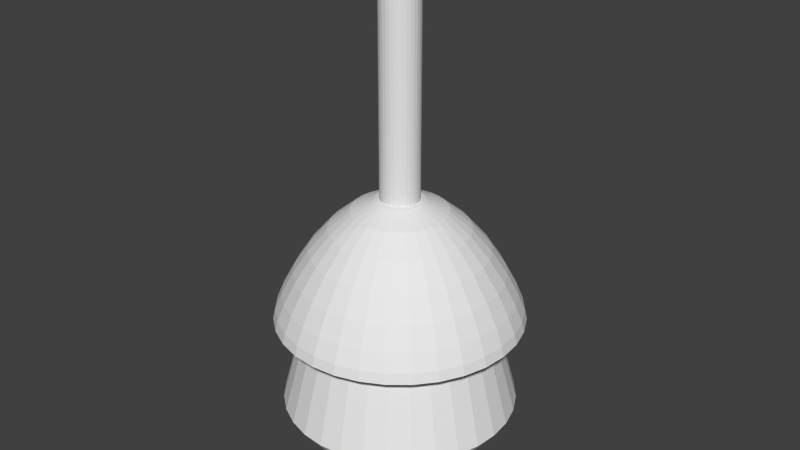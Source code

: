 # Source: Model_Light_HangingLamp1.blend  (saved by Blender 2.73.0; exported with 4.5.12 LTS)
import bpy
from mathutils import Matrix  # noqa: F401  (used for matrix-valued properties, if any)

bpy.ops.wm.read_factory_settings(use_empty=True)
scene = bpy.context.scene
scene.name = 'Scene'

# ---- collections
col_collection_1 = bpy.data.collections.new('Collection 1'); scene.collection.children.link(col_collection_1)

# ---- world
world_world = bpy.data.worlds.new('World'); scene.world = world_world
world_world.color = (0.05088, 0.05088, 0.05088)
world_world.use_sun_shadow = False
world_world.sun_shadow_jitter_overblur = 0.0
world_world.cycles.sampling_method = 'MANUAL'
world_world.cycles.sample_map_resolution = 256

# ---- meshes
me_cylinder = bpy.data.meshes.new('Cylinder')
me_cylinder.from_pydata([(0.0, 1.0, -1.0), (0.0, 1.0, 1.0), (0.1951, 0.9808, -1.0), (0.1951, 0.9808, 1.0), (0.3827, 0.9239, -1.0), (0.3827, 0.9239, 1.0), (0.5556, 0.8315, -1.0), (0.5556, 0.8315, 1.0), (0.7071, 0.7071, -1.0), (0.7071, 0.7071, 1.0), (0.8315, 0.5556, -1.0), (0.8315, 0.5556, 1.0), (0.9239, 0.3827, -1.0), (0.9239, 0.3827, 1.0), (0.9808, 0.1951, -1.0), (0.9808, 0.1951, 1.0), (1.0, 7.55e-08, -1.0), (1.0, 7.55e-08, 1.0), (0.9808, -0.1951, -1.0), (0.9808, -0.1951, 1.0), (0.9239, -0.3827, -1.0), (0.9239, -0.3827, 1.0), (0.8315, -0.5556, -1.0), (0.8315, -0.5556, 1.0), (0.7071, -0.7071, -1.0), (0.7071, -0.7071, 1.0), (0.5556, -0.8315, -1.0), (0.5556, -0.8315, 1.0), (0.3827, -0.9239, -1.0), (0.3827, -0.9239, 1.0), (0.1951, -0.9808, -1.0), (0.1951, -0.9808, 1.0), (-3.258e-07, -1.0, -1.0), (-3.258e-07, -1.0, 1.0), (-0.1951, -0.9808, -1.0), (-0.1951, -0.9808, 1.0), (-0.3827, -0.9239, -1.0), (-0.3827, -0.9239, 1.0), (-0.5556, -0.8315, -1.0), (-0.5556, -0.8315, 1.0), (-0.7071, -0.7071, -1.0), (-0.7071, -0.7071, 1.0), (-0.8315, -0.5556, -1.0), (-0.8315, -0.5556, 1.0), (-0.9239, -0.3827, -1.0), (-0.9239, -0.3827, 1.0), (-0.9808, -0.1951, -1.0), (-0.9808, -0.1951, 1.0), (-1.0, 9.656e-07, -1.0), (-1.0, 9.656e-07, 1.0), (-0.9808, 0.1951, -1.0), (-0.9808, 0.1951, 1.0), (-0.9239, 0.3827, -1.0), (-0.9239, 0.3827, 1.0), (-0.8315, 0.5556, -1.0), (-0.8315, 0.5556, 1.0), (-0.7071, 0.7071, -1.0), (-0.7071, 0.7071, 1.0), (-0.5556, 0.8315, -1.0), (-0.5556, 0.8315, 1.0), (-0.3827, 0.9239, -1.0), (-0.3827, 0.9239, 1.0), (-0.1951, 0.9808, -1.0), (-0.1951, 0.9808, 1.0)], [], [(0, 1, 3, 2), (2, 3, 5, 4), (4, 5, 7, 6), (6, 7, 9, 8), (8, 9, 11, 10), (10, 11, 13, 12), (12, 13, 15, 14), (14, 15, 17, 16), (16, 17, 19, 18), (18, 19, 21, 20), (20, 21, 23, 22), (22, 23, 25, 24), (24, 25, 27, 26), (26, 27, 29, 28), (28, 29, 31, 30), (30, 31, 33, 32), (32, 33, 35, 34), (34, 35, 37, 36), (36, 37, 39, 38), (38, 39, 41, 40), (40, 41, 43, 42), (42, 43, 45, 44), (44, 45, 47, 46), (46, 47, 49, 48), (48, 49, 51, 50), (50, 51, 53, 52), (52, 53, 55, 54), (54, 55, 57, 56), (56, 57, 59, 58), (58, 59, 61, 60), (3, 1, 63, 61, 59, 57, 55, 53, 51, 49, 47, 45, 43, 41, 39, 37, 35, 33, 31, 29, 27, 25, 23, 21, 19, 17, 15, 13, 11, 9, 7, 5), (62, 63, 1, 0), (60, 61, 63, 62), (0, 2, 4, 6, 8, 10, 12, 14, 16, 18, 20, 22, 24, 26, 28, 30, 32, 34, 36, 38, 40, 42, 44, 46, 48, 50, 52, 54, 56, 58, 60, 62)])
me_cylinder.use_remesh_preserve_volume = False
me_cylinder.use_remesh_preserve_attributes = False
me_cylinder.use_mirror_vertex_groups = False
me_cylinder.update()
me_sphere_002 = bpy.data.meshes.new('Sphere.002')
me_sphere_002.from_pydata([(-0.2199, 2.245e-08, -1.085), (-0.4314, 2.245e-08, -1.188), (-0.6263, 2.245e-08, -1.352), (-0.7971, 2.245e-08, -1.552), (-0.9373, 2.245e-08, -1.764), (-1.041, 2.245e-08, -1.961), (-1.106, 2.245e-08, -2.116), (-1.127, 2.245e-08, -2.208), (-1.106, 2.245e-08, -2.223), (-1.041, 2.245e-08, -2.156), (-0.9373, 2.245e-08, -2.014), (-0.7971, 2.245e-08, -1.816), (-0.6263, 2.245e-08, -1.589), (-0.4314, 2.245e-08, -1.371), (-0.2199, 2.245e-08, -1.207), (-0.2157, 0.0429, -1.085), (-0.4231, 0.08416, -1.188), (-0.6142, 0.1222, -1.352), (-0.7818, 0.1555, -1.552), (-0.9193, 0.1829, -1.764), (-1.021, 0.2032, -1.961), (-1.084, 0.2157, -2.116), (-1.106, 0.2199, -2.208), (-1.084, 0.2157, -2.223), (-1.021, 0.2032, -2.156), (-0.9193, 0.1829, -2.014), (-0.7818, 0.1555, -1.816), (-0.6142, 0.1222, -1.589), (-0.4231, 0.08416, -1.371), (-0.2157, 0.0429, -1.207), (-0.2032, 0.08416, -1.085), (-0.3985, 0.1651, -1.188), (-0.5786, 0.2397, -1.352), (-0.7364, 0.305, -1.552), (-0.8659, 0.3587, -1.764), (-0.9622, 0.3985, -1.961), (-1.021, 0.4231, -2.116), (-1.041, 0.4314, -2.208), (-1.021, 0.4231, -2.223), (-0.9622, 0.3985, -2.156), (-0.8659, 0.3587, -2.014), (-0.7364, 0.305, -1.816), (-0.5786, 0.2397, -1.589), (-0.3985, 0.1651, -1.371), (-0.2032, 0.08416, -1.207), (-0.1829, 0.1222, -1.085), (-0.3587, 0.2397, -1.188), (-0.5207, 0.3479, -1.352), (-0.6628, 0.4428, -1.552), (-0.7793, 0.5207, -1.764), (-0.8659, 0.5786, -1.961), (-0.9193, 0.6142, -2.116), (-0.9373, 0.6263, -2.208), (-0.9193, 0.6142, -2.223), (-0.8659, 0.5786, -2.156), (-0.7793, 0.5207, -2.014), (-0.6628, 0.4428, -1.816), (-0.5207, 0.3479, -1.589), (-0.3587, 0.2397, -1.371), (-0.1829, 0.1222, -1.207), (-0.1555, 0.1555, -1.085), (-0.305, 0.305, -1.188), (-0.4428, 0.4428, -1.352), (-0.5636, 0.5636, -1.552), (-0.6628, 0.6628, -1.764), (-0.7364, 0.7364, -1.961), (-0.7818, 0.7818, -2.116), (-0.7971, 0.7971, -2.208), (-0.7818, 0.7818, -2.223), (-0.7364, 0.7364, -2.156), (-0.6628, 0.6628, -2.014), (-0.5636, 0.5636, -1.816), (-0.4428, 0.4428, -1.589), (-0.305, 0.305, -1.371), (-0.1555, 0.1555, -1.207), (-0.1222, 0.1829, -1.085), (-0.2397, 0.3587, -1.188), (-0.3479, 0.5207, -1.352), (-0.4428, 0.6628, -1.552), (-0.5207, 0.7793, -1.764), (-0.5786, 0.8659, -1.961), (-0.6142, 0.9193, -2.116), (-0.6263, 0.9373, -2.208), (-0.6142, 0.9193, -2.223), (-0.5786, 0.8659, -2.156), (-0.5207, 0.7793, -2.014), (-0.4428, 0.6628, -1.816), (-0.3479, 0.5207, -1.589), (-0.2397, 0.3587, -1.371), (-0.1222, 0.1829, -1.207), (-0.08416, 0.2032, -1.085), (-0.1651, 0.3985, -1.188), (-0.2397, 0.5786, -1.352), (-0.305, 0.7364, -1.552), (-0.3587, 0.8659, -1.764), (-0.3985, 0.9622, -1.961), (-0.4231, 1.021, -2.116), (-0.4314, 1.041, -2.208), (-0.4231, 1.021, -2.223), (-0.3985, 0.9622, -2.156), (-0.3587, 0.8659, -2.014), (-0.305, 0.7364, -1.816), (-0.2397, 0.5786, -1.589), (-0.1651, 0.3985, -1.371), (-0.08416, 0.2032, -1.207), (-0.0429, 0.2157, -1.085), (-0.08416, 0.4231, -1.188), (-0.1222, 0.6142, -1.352), (-0.1555, 0.7818, -1.552), (-0.1829, 0.9193, -1.764), (-0.2032, 1.021, -1.961), (-0.2157, 1.084, -2.116), (-0.2199, 1.106, -2.208), (-0.2157, 1.084, -2.223), (-0.2032, 1.021, -2.156), (-0.1829, 0.9193, -2.014), (-0.1555, 0.7818, -1.816), (-0.1222, 0.6142, -1.589), (-0.08416, 0.4231, -1.371), (-0.0429, 0.2157, -1.207), (3.838e-07, 0.2199, -1.085), (3.754e-07, 0.4314, -1.188), (3.67e-07, 0.6263, -1.352), (3.754e-07, 0.7971, -1.552), (3.922e-07, 0.9373, -1.764), (3.25e-07, 1.041, -1.961), (4.593e-07, 1.106, -2.116), (4.426e-07, 1.127, -2.208), (4.593e-07, 1.106, -2.223), (2.746e-07, 1.041, -2.156), (3.922e-07, 0.9373, -2.014), (3.754e-07, 0.7971, -1.816), (4.006e-07, 0.6263, -1.589), (3.586e-07, 0.4314, -1.371), (3.628e-07, 0.2199, -1.207), (0.0429, 0.2157, -1.085), (0.08416, 0.4231, -1.188), (0.1222, 0.6142, -1.352), (0.1555, 0.7818, -1.552), (0.1829, 0.9193, -1.764), (0.2032, 1.021, -1.961), (0.2157, 1.084, -2.116), (0.2199, 1.106, -2.208), (0.2157, 1.084, -2.223), (0.2032, 1.021, -2.156), (0.1829, 0.9193, -2.014), (0.1555, 0.7818, -1.816), (0.1222, 0.6142, -1.589), (0.08416, 0.4231, -1.371), (0.0429, 0.2157, -1.207), (0.08416, 0.2032, -1.085), (0.1651, 0.3985, -1.188), (0.2397, 0.5786, -1.352), (0.305, 0.7364, -1.552), (0.3587, 0.8659, -1.764), (0.3985, 0.9622, -1.961), (0.4231, 1.021, -2.116), (0.4314, 1.041, -2.208), (0.4231, 1.021, -2.223), (0.3985, 0.9622, -2.156), (0.3587, 0.8659, -2.014), (0.305, 0.7364, -1.816), (0.2397, 0.5786, -1.589), (0.1651, 0.3985, -1.371), (0.08416, 0.2032, -1.207), (0.1222, 0.1829, -1.085), (0.2397, 0.3587, -1.188), (0.3479, 0.5207, -1.352), (0.4428, 0.6628, -1.552), (0.5207, 0.7793, -1.764), (0.5786, 0.8659, -1.961), (0.6142, 0.9193, -2.116), (0.6263, 0.9373, -2.208), (0.6142, 0.9193, -2.223), (0.5786, 0.8659, -2.156), (0.5207, 0.7793, -2.014), (0.4428, 0.6628, -1.816), (0.3479, 0.5207, -1.589), (0.2397, 0.3587, -1.371), (0.1222, 0.1829, -1.207), (0.1555, 0.1555, -1.085), (0.305, 0.305, -1.188), (0.4428, 0.4428, -1.352), (0.5636, 0.5636, -1.552), (0.6628, 0.6628, -1.764), (0.7364, 0.7364, -1.961), (0.7818, 0.7818, -2.116), (0.7971, 0.7971, -2.208), (0.7818, 0.7818, -2.223), (0.7364, 0.7364, -2.156), (0.6628, 0.6628, -2.014), (0.5636, 0.5636, -1.816), (0.4428, 0.4428, -1.589), (0.305, 0.305, -1.371), (0.1555, 0.1555, -1.207), (0.1829, 0.1222, -1.085), (0.3587, 0.2397, -1.188), (0.5207, 0.3479, -1.352), (0.6628, 0.4428, -1.552), (0.7793, 0.5207, -1.764), (0.8659, 0.5786, -1.961), (0.9193, 0.6142, -2.116), (0.9373, 0.6263, -2.208), (0.9193, 0.6142, -2.223), (0.8659, 0.5786, -2.156), (0.7793, 0.5207, -2.014), (0.6628, 0.4428, -1.816), (0.5207, 0.3479, -1.589), (0.3587, 0.2397, -1.371), (0.1829, 0.1222, -1.207), (0.2032, 0.08416, -1.085), (0.3985, 0.1651, -1.188), (0.5786, 0.2397, -1.352), (0.7364, 0.305, -1.552), (0.8659, 0.3587, -1.764), (0.9622, 0.3985, -1.961), (1.021, 0.4231, -2.116), (1.041, 0.4314, -2.208), (1.021, 0.4231, -2.223), (0.9622, 0.3985, -2.156), (0.8659, 0.3587, -2.014), (0.7364, 0.305, -1.816), (0.5786, 0.2397, -1.589), (0.3985, 0.1651, -1.371), (0.2032, 0.08416, -1.207), (0.2157, 0.0429, -1.085), (0.4231, 0.08416, -1.188), (0.6142, 0.1222, -1.352), (0.7818, 0.1555, -1.552), (0.9193, 0.1829, -1.764), (1.021, 0.2032, -1.961), (1.084, 0.2157, -2.116), (1.106, 0.2199, -2.208), (1.084, 0.2157, -2.223), (1.021, 0.2032, -2.156), (0.9193, 0.1829, -2.014), (0.7818, 0.1555, -1.816), (0.6142, 0.1222, -1.589), (0.4231, 0.08416, -1.371), (0.2157, 0.0429, -1.207), (0.2199, 1.432e-08, -1.085), (0.4314, 6.891e-08, -1.188), (0.6263, 5.212e-08, -1.352), (0.7971, -6.676e-09, -1.552), (0.9373, -7.387e-08, -1.764), (1.041, 9.411e-08, -1.961), (1.106, -7.387e-08, -2.116), (1.127, -9.066e-08, -2.208), (1.106, -7.387e-08, -2.223), (1.041, 9.411e-08, -2.156), (0.9373, -7.387e-08, -2.014), (0.7971, -6.676e-09, -1.816), (0.6263, 1.012e-08, -1.589), (0.4314, 2.692e-08, -1.371), (0.2199, 2.692e-08, -1.207), (0.2157, -0.0429, -1.085), (0.4231, -0.08416, -1.188), (0.6142, -0.1222, -1.352), (0.7818, -0.1555, -1.552), (0.9193, -0.1829, -1.764), (1.021, -0.2032, -1.961), (1.084, -0.2157, -2.116), (1.106, -0.2199, -2.208), (1.084, -0.2157, -2.223), (1.021, -0.2032, -2.156), (0.9193, -0.1829, -2.014), (0.7818, -0.1555, -1.816), (0.6142, -0.1222, -1.589), (0.4231, -0.08416, -1.371), (0.2157, -0.0429, -1.207), (0.2032, -0.08416, -1.085), (0.3985, -0.1651, -1.188), (0.5786, -0.2397, -1.352), (0.7364, -0.305, -1.552), (0.8659, -0.3587, -1.764), (0.9622, -0.3985, -1.961), (1.021, -0.4231, -2.116), (1.041, -0.4314, -2.208), (1.021, -0.4231, -2.223), (0.9622, -0.3985, -2.156), (0.8659, -0.3587, -2.014), (0.7364, -0.305, -1.816), (0.5786, -0.2397, -1.589), (0.3985, -0.1651, -1.371), (0.2032, -0.08416, -1.207), (0.1829, -0.1222, -1.085), (0.3587, -0.2397, -1.188), (0.5207, -0.3479, -1.352), (0.6628, -0.4428, -1.552), (0.7793, -0.5207, -1.764), (0.8659, -0.5786, -1.961), (0.9193, -0.6142, -2.116), (0.9373, -0.6263, -2.208), (0.9193, -0.6142, -2.223), (0.8659, -0.5786, -2.156), (0.7793, -0.5207, -2.014), (0.6628, -0.4428, -1.816), (0.5207, -0.3479, -1.589), (0.3587, -0.2397, -1.371), (0.1829, -0.1222, -1.207), (0.1555, -0.1555, -1.085), (0.305, -0.305, -1.188), (0.4428, -0.4428, -1.352), (0.5636, -0.5636, -1.552), (0.6628, -0.6628, -1.764), (0.7364, -0.7364, -1.961), (0.7818, -0.7818, -2.116), (0.7971, -0.7971, -2.208), (0.7818, -0.7818, -2.223), (0.7364, -0.7364, -2.156), (0.6628, -0.6628, -2.014), (0.5636, -0.5636, -1.816), (0.4428, -0.4428, -1.589), (0.305, -0.305, -1.371), (0.1555, -0.1555, -1.207), (0.1222, -0.1829, -1.085), (0.2397, -0.3587, -1.188), (0.3479, -0.5207, -1.352), (0.4428, -0.6628, -1.552), (0.5207, -0.7793, -1.764), (0.5786, -0.8659, -1.961), (0.6142, -0.9193, -2.116), (0.6263, -0.9373, -2.208), (0.6142, -0.9193, -2.223), (0.5786, -0.8659, -2.156), (0.5207, -0.7793, -2.014), (0.4428, -0.6628, -1.816), (0.3479, -0.5207, -1.589), (0.2397, -0.3587, -1.371), (0.1222, -0.1829, -1.207), (3.829e-07, 2.245e-08, -1.142), (0.08416, -0.2032, -1.085), (0.1651, -0.3985, -1.188), (0.2397, -0.5786, -1.352), (0.305, -0.7364, -1.552), (0.3587, -0.8659, -1.764), (0.3985, -0.9622, -1.961), (0.4231, -1.021, -2.116), (0.4314, -1.041, -2.208), (0.4231, -1.021, -2.223), (0.3985, -0.9622, -2.156), (0.3587, -0.8659, -2.014), (0.305, -0.7364, -1.816), (0.2397, -0.5786, -1.589), (0.1651, -0.3985, -1.371), (0.08416, -0.2032, -1.207), (0.0429, -0.2157, -1.085), (0.08416, -0.4231, -1.188), (0.1222, -0.6142, -1.352), (0.1555, -0.7818, -1.552), (0.1829, -0.9193, -1.764), (0.2032, -1.021, -1.961), (0.2157, -1.084, -2.116), (0.2199, -1.106, -2.208), (0.2157, -1.084, -2.223), (0.2032, -1.021, -2.156), (0.1829, -0.9193, -2.014), (0.1555, -0.7818, -1.816), (0.1222, -0.6142, -1.589), (0.08416, -0.4231, -1.371), (0.0429, -0.2157, -1.207), (3.67e-07, -0.2199, -1.085), (3.334e-07, -0.4314, -1.188), (3.334e-07, -0.6263, -1.352), (2.242e-07, -0.7971, -1.552), (1.738e-07, -0.9373, -1.764), (3.754e-07, -1.041, -1.961), (1.234e-07, -1.106, -2.116), (1.738e-07, -1.127, -2.208), (1.234e-07, -1.106, -2.223), (3.754e-07, -1.041, -2.156), (1.738e-07, -0.9373, -2.014), (2.242e-07, -0.7971, -1.816), (3.082e-07, -0.6263, -1.589), (2.998e-07, -0.4314, -1.371), (3.712e-07, -0.2199, -1.207), (-0.0429, -0.2157, -1.085), (-0.08416, -0.4231, -1.188), (-0.1222, -0.6142, -1.352), (-0.1555, -0.7818, -1.552), (-0.1829, -0.9193, -1.764), (-0.2032, -1.021, -1.961), (-0.2157, -1.084, -2.116), (-0.2199, -1.106, -2.208), (-0.2157, -1.084, -2.223), (-0.2032, -1.021, -2.156), (-0.1829, -0.9193, -2.014), (-0.1555, -0.7818, -1.816), (-0.1222, -0.6142, -1.589), (-0.08416, -0.4231, -1.371), (-0.0429, -0.2157, -1.207), (-0.08416, -0.2032, -1.085), (-0.1651, -0.3985, -1.188), (-0.2397, -0.5786, -1.352), (-0.305, -0.7364, -1.552), (-0.3587, -0.8659, -1.764), (-0.3985, -0.9622, -1.961), (-0.4231, -1.021, -2.116), (-0.4314, -1.041, -2.208), (-0.4231, -1.021, -2.223), (-0.3985, -0.9622, -2.156), (-0.3587, -0.8659, -2.014), (-0.305, -0.7364, -1.816), (-0.2397, -0.5786, -1.589), (-0.1651, -0.3985, -1.371), (-0.08416, -0.2032, -1.207), (-0.1222, -0.1829, -1.085), (-0.2397, -0.3587, -1.188), (-0.3479, -0.5207, -1.352), (-0.4428, -0.6628, -1.552), (-0.5207, -0.7793, -1.764), (-0.5786, -0.8659, -1.961), (-0.6142, -0.9193, -2.116), (-0.6263, -0.9373, -2.208), (-0.6142, -0.9193, -2.223), (-0.5786, -0.8659, -2.156), (-0.5207, -0.7793, -2.014), (-0.4428, -0.6628, -1.816), (-0.3479, -0.5207, -1.589), (-0.2397, -0.3587, -1.371), (-0.1222, -0.1829, -1.207), (-0.1555, -0.1555, -1.085), (-0.305, -0.305, -1.188), (-0.4428, -0.4428, -1.352), (-0.5636, -0.5636, -1.552), (-0.6628, -0.6628, -1.764), (-0.7364, -0.7364, -1.961), (-0.7818, -0.7818, -2.116), (-0.7971, -0.7971, -2.208), (-0.7818, -0.7818, -2.223), (-0.7364, -0.7364, -2.156), (-0.6628, -0.6628, -2.014), (-0.5636, -0.5636, -1.816), (-0.4428, -0.4428, -1.589), (-0.305, -0.305, -1.371), (-0.1555, -0.1555, -1.207), (-0.1829, -0.1222, -1.085), (-0.3587, -0.2397, -1.188), (-0.5207, -0.3479, -1.352), (-0.6628, -0.4428, -1.552), (-0.7793, -0.5207, -1.764), (-0.8659, -0.5786, -1.961), (-0.9193, -0.6142, -2.116), (-0.9373, -0.6263, -2.208), (-0.9193, -0.6142, -2.223), (-0.8659, -0.5786, -2.156), (-0.7793, -0.5207, -2.014), (-0.6628, -0.4428, -1.816), (-0.5207, -0.3479, -1.589), (-0.3587, -0.2397, -1.371), (-0.1829, -0.1222, -1.207), (4.352e-08, -1.181e-07, -1.05), (-0.2032, -0.08416, -1.085), (-0.3985, -0.1651, -1.188), (-0.5786, -0.2397, -1.352), (-0.7364, -0.305, -1.552), (-0.8659, -0.3587, -1.764), (-0.9622, -0.3985, -1.961), (-1.021, -0.4231, -2.116), (-1.041, -0.4314, -2.208), (-1.021, -0.4231, -2.223), (-0.9622, -0.3985, -2.156), (-0.8659, -0.3587, -2.014), (-0.7364, -0.305, -1.816), (-0.5786, -0.2397, -1.589), (-0.3985, -0.1651, -1.371), (-0.2032, -0.08416, -1.207), (-0.2157, -0.0429, -1.085), (-0.4231, -0.08416, -1.188), (-0.6142, -0.1222, -1.352), (-0.7818, -0.1555, -1.552), (-0.9193, -0.1829, -1.764), (-1.021, -0.2032, -1.961), (-1.084, -0.2157, -2.116), (-1.106, -0.2199, -2.208), (-1.084, -0.2157, -2.223), (-1.021, -0.2032, -2.156), (-0.9193, -0.1829, -2.014), (-0.7818, -0.1555, -1.816), (-0.6142, -0.1222, -1.589), (-0.4231, -0.08416, -1.371), (-0.2157, -0.0429, -1.207)], [], [(1, 0, 15, 16), (12, 11, 26, 27), (10, 9, 24, 25), (8, 7, 22, 23), (6, 5, 20, 21), (4, 3, 18, 19), (2, 1, 16, 17), (13, 12, 27, 28), (11, 10, 25, 26), (9, 8, 23, 24), (7, 6, 21, 22), (5, 4, 19, 20), (3, 2, 17, 18), (14, 13, 28, 29), (22, 21, 36, 37), (20, 19, 34, 35), (18, 17, 32, 33), (29, 28, 43, 44), (16, 15, 30, 31), (27, 26, 41, 42), (25, 24, 39, 40), (23, 22, 37, 38), (21, 20, 35, 36), (19, 18, 33, 34), (17, 16, 31, 32), (28, 27, 42, 43), (26, 25, 40, 41), (24, 23, 38, 39), (37, 36, 51, 52), (35, 34, 49, 50), (33, 32, 47, 48), (44, 43, 58, 59), (31, 30, 45, 46), (42, 41, 56, 57), (40, 39, 54, 55), (38, 37, 52, 53), (36, 35, 50, 51), (34, 33, 48, 49), (32, 31, 46, 47), (43, 42, 57, 58), (41, 40, 55, 56), (39, 38, 53, 54), (52, 51, 66, 67), (50, 49, 64, 65), (48, 47, 62, 63), (59, 58, 73, 74), (46, 45, 60, 61), (57, 56, 71, 72), (55, 54, 69, 70), (53, 52, 67, 68), (51, 50, 65, 66), (49, 48, 63, 64), (47, 46, 61, 62), (58, 57, 72, 73), (56, 55, 70, 71), (54, 53, 68, 69), (67, 66, 81, 82), (65, 64, 79, 80), (63, 62, 77, 78), (74, 73, 88, 89), (61, 60, 75, 76), (72, 71, 86, 87), (70, 69, 84, 85), (68, 67, 82, 83), (66, 65, 80, 81), (64, 63, 78, 79), (62, 61, 76, 77), (73, 72, 87, 88), (71, 70, 85, 86), (69, 68, 83, 84), (82, 81, 96, 97), (80, 79, 94, 95), (78, 77, 92, 93), (89, 88, 103, 104), (76, 75, 90, 91), (87, 86, 101, 102), (85, 84, 99, 100), (83, 82, 97, 98), (81, 80, 95, 96), (79, 78, 93, 94), (77, 76, 91, 92), (88, 87, 102, 103), (86, 85, 100, 101), (84, 83, 98, 99), (97, 96, 111, 112), (95, 94, 109, 110), (93, 92, 107, 108), (104, 103, 118, 119), (91, 90, 105, 106), (102, 101, 116, 117), (100, 99, 114, 115), (98, 97, 112, 113), (96, 95, 110, 111), (94, 93, 108, 109), (92, 91, 106, 107), (103, 102, 117, 118), (101, 100, 115, 116), (99, 98, 113, 114), (112, 111, 126, 127), (110, 109, 124, 125), (108, 107, 122, 123), (119, 118, 133, 134), (106, 105, 120, 121), (117, 116, 131, 132), (115, 114, 129, 130), (113, 112, 127, 128), (111, 110, 125, 126), (109, 108, 123, 124), (107, 106, 121, 122), (118, 117, 132, 133), (116, 115, 130, 131), (114, 113, 128, 129), (127, 126, 141, 142), (125, 124, 139, 140), (123, 122, 137, 138), (134, 133, 148, 149), (121, 120, 135, 136), (132, 131, 146, 147), (130, 129, 144, 145), (128, 127, 142, 143), (126, 125, 140, 141), (124, 123, 138, 139), (122, 121, 136, 137), (133, 132, 147, 148), (131, 130, 145, 146), (129, 128, 143, 144), (142, 141, 156, 157), (140, 139, 154, 155), (138, 137, 152, 153), (149, 148, 163, 164), (136, 135, 150, 151), (147, 146, 161, 162), (145, 144, 159, 160), (143, 142, 157, 158), (141, 140, 155, 156), (139, 138, 153, 154), (137, 136, 151, 152), (148, 147, 162, 163), (146, 145, 160, 161), (144, 143, 158, 159), (157, 156, 171, 172), (155, 154, 169, 170), (153, 152, 167, 168), (164, 163, 178, 179), (151, 150, 165, 166), (162, 161, 176, 177), (160, 159, 174, 175), (158, 157, 172, 173), (156, 155, 170, 171), (154, 153, 168, 169), (152, 151, 166, 167), (163, 162, 177, 178), (161, 160, 175, 176), (159, 158, 173, 174), (172, 171, 186, 187), (170, 169, 184, 185), (168, 167, 182, 183), (179, 178, 193, 194), (166, 165, 180, 181), (177, 176, 191, 192), (175, 174, 189, 190), (173, 172, 187, 188), (171, 170, 185, 186), (169, 168, 183, 184), (167, 166, 181, 182), (178, 177, 192, 193), (176, 175, 190, 191), (174, 173, 188, 189), (187, 186, 201, 202), (185, 184, 199, 200), (183, 182, 197, 198), (194, 193, 208, 209), (181, 180, 195, 196), (192, 191, 206, 207), (190, 189, 204, 205), (188, 187, 202, 203), (186, 185, 200, 201), (184, 183, 198, 199), (182, 181, 196, 197), (193, 192, 207, 208), (191, 190, 205, 206), (189, 188, 203, 204), (202, 201, 216, 217), (200, 199, 214, 215), (198, 197, 212, 213), (209, 208, 223, 224), (196, 195, 210, 211), (207, 206, 221, 222), (205, 204, 219, 220), (203, 202, 217, 218), (201, 200, 215, 216), (199, 198, 213, 214), (197, 196, 211, 212), (208, 207, 222, 223), (206, 205, 220, 221), (204, 203, 218, 219), (217, 216, 231, 232), (215, 214, 229, 230), (213, 212, 227, 228), (224, 223, 238, 239), (211, 210, 225, 226), (222, 221, 236, 237), (220, 219, 234, 235), (218, 217, 232, 233), (216, 215, 230, 231), (214, 213, 228, 229), (212, 211, 226, 227), (223, 222, 237, 238), (221, 220, 235, 236), (219, 218, 233, 234), (232, 231, 246, 247), (230, 229, 244, 245), (228, 227, 242, 243), (239, 238, 253, 254), (226, 225, 240, 241), (237, 236, 251, 252), (235, 234, 249, 250), (233, 232, 247, 248), (231, 230, 245, 246), (229, 228, 243, 244), (227, 226, 241, 242), (238, 237, 252, 253), (236, 235, 250, 251), (234, 233, 248, 249), (247, 246, 261, 262), (245, 244, 259, 260), (243, 242, 257, 258), (254, 253, 268, 269), (241, 240, 255, 256), (252, 251, 266, 267), (250, 249, 264, 265), (248, 247, 262, 263), (246, 245, 260, 261), (244, 243, 258, 259), (242, 241, 256, 257), (253, 252, 267, 268), (251, 250, 265, 266), (249, 248, 263, 264), (262, 261, 276, 277), (260, 259, 274, 275), (258, 257, 272, 273), (269, 268, 283, 284), (256, 255, 270, 271), (267, 266, 281, 282), (265, 264, 279, 280), (263, 262, 277, 278), (261, 260, 275, 276), (259, 258, 273, 274), (257, 256, 271, 272), (268, 267, 282, 283), (266, 265, 280, 281), (264, 263, 278, 279), (277, 276, 291, 292), (275, 274, 289, 290), (273, 272, 287, 288), (284, 283, 298, 299), (271, 270, 285, 286), (282, 281, 296, 297), (280, 279, 294, 295), (278, 277, 292, 293), (276, 275, 290, 291), (274, 273, 288, 289), (272, 271, 286, 287), (283, 282, 297, 298), (281, 280, 295, 296), (279, 278, 293, 294), (292, 291, 306, 307), (290, 289, 304, 305), (288, 287, 302, 303), (299, 298, 313, 314), (286, 285, 300, 301), (297, 296, 311, 312), (295, 294, 309, 310), (293, 292, 307, 308), (291, 290, 305, 306), (289, 288, 303, 304), (287, 286, 301, 302), (298, 297, 312, 313), (296, 295, 310, 311), (294, 293, 308, 309), (307, 306, 321, 322), (305, 304, 319, 320), (303, 302, 317, 318), (314, 313, 328, 329), (301, 300, 315, 316), (312, 311, 326, 327), (310, 309, 324, 325), (308, 307, 322, 323), (306, 305, 320, 321), (304, 303, 318, 319), (302, 301, 316, 317), (313, 312, 327, 328), (311, 310, 325, 326), (309, 308, 323, 324), (322, 321, 337, 338), (320, 319, 335, 336), (318, 317, 333, 334), (329, 328, 344, 345), (316, 315, 331, 332), (327, 326, 342, 343), (325, 324, 340, 341), (323, 322, 338, 339), (321, 320, 336, 337), (319, 318, 334, 335), (317, 316, 332, 333), (328, 327, 343, 344), (326, 325, 341, 342), (324, 323, 339, 340), (338, 337, 352, 353), (336, 335, 350, 351), (334, 333, 348, 349), (345, 344, 359, 360), (332, 331, 346, 347), (343, 342, 357, 358), (341, 340, 355, 356), (339, 338, 353, 354), (337, 336, 351, 352), (335, 334, 349, 350), (333, 332, 347, 348), (344, 343, 358, 359), (342, 341, 356, 357), (340, 339, 354, 355), (353, 352, 367, 368), (351, 350, 365, 366), (349, 348, 363, 364), (360, 359, 374, 375), (347, 346, 361, 362), (358, 357, 372, 373), (356, 355, 370, 371), (354, 353, 368, 369), (352, 351, 366, 367), (350, 349, 364, 365), (348, 347, 362, 363), (359, 358, 373, 374), (357, 356, 371, 372), (355, 354, 369, 370), (368, 367, 382, 383), (366, 365, 380, 381), (364, 363, 378, 379), (375, 374, 389, 390), (362, 361, 376, 377), (373, 372, 387, 388), (371, 370, 385, 386), (369, 368, 383, 384), (367, 366, 381, 382), (365, 364, 379, 380), (363, 362, 377, 378), (374, 373, 388, 389), (372, 371, 386, 387), (370, 369, 384, 385), (383, 382, 397, 398), (381, 380, 395, 396), (379, 378, 393, 394), (390, 389, 404, 405), (377, 376, 391, 392), (388, 387, 402, 403), (386, 385, 400, 401), (384, 383, 398, 399), (382, 381, 396, 397), (380, 379, 394, 395), (378, 377, 392, 393), (389, 388, 403, 404), (387, 386, 401, 402), (385, 384, 399, 400), (398, 397, 412, 413), (396, 395, 410, 411), (394, 393, 408, 409), (405, 404, 419, 420), (392, 391, 406, 407), (403, 402, 417, 418), (401, 400, 415, 416), (399, 398, 413, 414), (397, 396, 411, 412), (395, 394, 409, 410), (393, 392, 407, 408), (404, 403, 418, 419), (402, 401, 416, 417), (400, 399, 414, 415), (413, 412, 427, 428), (411, 410, 425, 426), (409, 408, 423, 424), (420, 419, 434, 435), (407, 406, 421, 422), (418, 417, 432, 433), (416, 415, 430, 431), (414, 413, 428, 429), (412, 411, 426, 427), (410, 409, 424, 425), (408, 407, 422, 423), (419, 418, 433, 434), (417, 416, 431, 432), (415, 414, 429, 430), (428, 427, 442, 443), (426, 425, 440, 441), (424, 423, 438, 439), (435, 434, 449, 450), (422, 421, 436, 437), (433, 432, 447, 448), (431, 430, 445, 446), (429, 428, 443, 444), (427, 426, 441, 442), (425, 424, 439, 440), (423, 422, 437, 438), (434, 433, 448, 449), (432, 431, 446, 447), (430, 429, 444, 445), (443, 442, 458, 459), (441, 440, 456, 457), (439, 438, 454, 455), (450, 449, 465, 466), (437, 436, 452, 453), (448, 447, 463, 464), (446, 445, 461, 462), (444, 443, 459, 460), (442, 441, 457, 458), (440, 439, 455, 456), (438, 437, 453, 454), (449, 448, 464, 465), (447, 446, 462, 463), (445, 444, 460, 461), (459, 458, 473, 474), (457, 456, 471, 472), (455, 454, 469, 470), (466, 465, 480, 481), (453, 452, 467, 468), (464, 463, 478, 479), (462, 461, 476, 477), (460, 459, 474, 475), (458, 457, 472, 473), (456, 455, 470, 471), (454, 453, 468, 469), (465, 464, 479, 480), (463, 462, 477, 478), (461, 460, 475, 476), (330, 14, 29), (0, 451, 15), (330, 29, 44), (15, 451, 30), (330, 44, 59), (30, 451, 45), (330, 59, 74), (45, 451, 60), (330, 74, 89), (60, 451, 75), (330, 89, 104), (75, 451, 90), (330, 104, 119), (90, 451, 105), (330, 119, 134), (105, 451, 120), (330, 134, 149), (120, 451, 135), (330, 149, 164), (135, 451, 150), (330, 164, 179), (150, 451, 165), (330, 179, 194), (165, 451, 180), (330, 194, 209), (180, 451, 195), (330, 209, 224), (195, 451, 210), (330, 224, 239), (210, 451, 225), (330, 239, 254), (225, 451, 240), (330, 254, 269), (240, 451, 255), (330, 269, 284), (255, 451, 270), (330, 284, 299), (270, 451, 285), (330, 299, 314), (285, 451, 300), (330, 314, 329), (300, 451, 315), (330, 329, 345), (315, 451, 331), (330, 345, 360), (331, 451, 346), (330, 360, 375), (346, 451, 361), (330, 375, 390), (361, 451, 376), (330, 390, 405), (376, 451, 391), (330, 405, 420), (391, 451, 406), (330, 420, 435), (406, 451, 421), (330, 435, 450), (421, 451, 436), (330, 450, 466), (436, 451, 452), (330, 466, 481), (452, 451, 467), (474, 473, 6, 7), (472, 471, 4, 5), (470, 469, 2, 3), (481, 480, 13, 14), (468, 467, 0, 1), (479, 478, 11, 12), (477, 476, 9, 10), (475, 474, 7, 8), (473, 472, 5, 6), (471, 470, 3, 4), (330, 481, 14), (469, 468, 1, 2), (480, 479, 12, 13), (467, 451, 0), (478, 477, 10, 11), (476, 475, 8, 9)])
me_sphere_002.use_remesh_preserve_volume = False
me_sphere_002.use_remesh_preserve_attributes = False
me_sphere_002.use_mirror_vertex_groups = False
me_sphere_002.update()
me_sphere = bpy.data.meshes.new('Sphere')
me_sphere.from_pydata([(-0.3105, -0.3105, 1.4), (-0.264, -0.264, 1.48), (-0.2074, -0.2074, 1.546), (-0.1429, -0.1429, 1.594), (-0.07284, -0.07284, 1.624), (1.682e-07, -8.906e-08, 1.635), (-0.05723, -0.08565, 1.624), (-0.1123, -0.168, 1.594), (-0.163, -0.2439, 1.546), (-0.2074, -0.3105, 1.48), (-0.2439, -0.3651, 1.4), (-0.2719, -0.4069, 1.311), (-0.2942, -0.4404, 1.228), (-0.5018, -0.751, 0.3838), (-0.5952, -0.8908, -0.2485), (-0.5302, -0.7935, -0.408), (-0.463, -0.6929, -0.5577), (-0.3928, -0.5879, -0.7071), (-0.3087, -0.4619, -0.8315), (-0.2126, -0.3182, -0.9239), (-0.1084, -0.1622, -0.9808), (-0.07466, -0.1802, -0.9808), (-0.1464, -0.3536, -0.9239), (-0.2126, -0.5133, -0.8315), (-0.2706, -0.6533, -0.7071), (-0.3189, -0.7699, -0.5577), (-0.3652, -0.8817, -0.408), (-0.41, -0.9898, -0.2485), (-0.3456, -0.8344, 0.3838), (-0.2027, -0.4893, 1.228), (-0.1873, -0.4521, 1.311), (-0.168, -0.4056, 1.4), (-0.1429, -0.345, 1.48), (-0.1123, -0.271, 1.546), (-0.07733, -0.1867, 1.594), (-0.03942, -0.09517, 1.624), (-0.0201, -0.101, 1.624), (-0.03942, -0.1982, 1.594), (-0.05723, -0.2877, 1.546), (-0.07284, -0.3662, 1.48), (-0.08565, -0.4306, 1.4), (-0.09546, -0.4799, 1.311), (-0.1033, -0.5194, 1.228), (-0.1762, -0.8858, 0.3838), (-0.209, -1.051, -0.2485), (-0.1862, -0.9361, -0.408), (-0.1626, -0.8173, -0.5577), (-0.1379, -0.6935, -0.7071), (-0.1084, -0.5449, -0.8315), (-0.07466, -0.3753, -0.9239), (-0.03806, -0.1913, -0.9808), (3.155e-07, -0.1951, -0.9808), (2.521e-07, -0.3827, -0.9239), (2.596e-07, -0.5556, -0.8315), (1.851e-07, -0.7071, -0.7071), (1.4e-07, -0.8333, -0.5577), (3.2e-07, -0.9544, -0.408), (7.734e-08, -1.071, -0.2485), (1.523e-07, -0.9032, 0.3838), (1.654e-07, -0.5296, 1.228), (2.863e-07, -0.4893, 1.311), (1.919e-07, -0.4391, 1.4), (2.155e-07, -0.3734, 1.48), (2.666e-07, -0.2934, 1.546), (2.666e-07, -0.2021, 1.594), (2.824e-07, -0.103, 1.624), (0.0201, -0.101, 1.624), (0.03942, -0.1982, 1.594), (0.05723, -0.2877, 1.546), (0.07284, -0.3662, 1.48), (0.08566, -0.4306, 1.4), (0.09546, -0.4799, 1.311), (0.1033, -0.5194, 1.228), (0.1762, -0.8858, 0.3838), (0.209, -1.051, -0.2485), (0.1862, -0.9361, -0.408), (0.1626, -0.8173, -0.5577), (0.1379, -0.6935, -0.7071), (0.1084, -0.5449, -0.8315), (0.07466, -0.3753, -0.9239), (0.03806, -0.1913, -0.9808), (0.07466, -0.1802, -0.9808), (0.1464, -0.3536, -0.9239), (0.2126, -0.5133, -0.8315), (0.2706, -0.6533, -0.7071), (0.3189, -0.7699, -0.5577), (0.3652, -0.8817, -0.408), (0.41, -0.9898, -0.2485), (0.3456, -0.8344, 0.3838), (0.2027, -0.4893, 1.228), (0.1873, -0.4521, 1.311), (0.168, -0.4056, 1.4), (0.1429, -0.345, 1.48), (0.1123, -0.271, 1.546), (0.07733, -0.1867, 1.594), (0.03942, -0.09517, 1.624), (0.05723, -0.08565, 1.624), (0.1123, -0.168, 1.594), (0.163, -0.2439, 1.546), (0.2074, -0.3105, 1.48), (0.2439, -0.3651, 1.4), (0.2719, -0.4069, 1.311), (0.2942, -0.4404, 1.228), (0.5018, -0.751, 0.3838), (0.5952, -0.8908, -0.2485), (0.5302, -0.7935, -0.408), (0.463, -0.6929, -0.5577), (0.3928, -0.5879, -0.7071), (0.3087, -0.4619, -0.8315), (0.2126, -0.3182, -0.9239), (0.1084, -0.1622, -0.9808), (0.1379, -0.1379, -0.9808), (0.2706, -0.2706, -0.9239), (0.3928, -0.3928, -0.8315), (0.5, -0.5, -0.7071), (0.5893, -0.5893, -0.5577), (0.6749, -0.6749, -0.408), (0.7575, -0.7575, -0.2485), (0.6387, -0.6387, 0.3838), (0.3745, -0.3745, 1.228), (0.346, -0.346, 1.311), (0.3105, -0.3105, 1.4), (0.264, -0.264, 1.48), (0.2074, -0.2074, 1.546), (0.1429, -0.1429, 1.594), (0.07284, -0.07284, 1.624), (0.08566, -0.05723, 1.624), (0.168, -0.1123, 1.594), (0.2439, -0.163, 1.546), (0.3105, -0.2074, 1.48), (0.3651, -0.2439, 1.4), (0.4069, -0.2719, 1.311), (0.4404, -0.2942, 1.228), (0.751, -0.5018, 0.3838), (0.8908, -0.5952, -0.2485), (0.7936, -0.5302, -0.408), (0.6929, -0.463, -0.5577), (0.5879, -0.3928, -0.7071), (0.4619, -0.3087, -0.8315), (0.3182, -0.2126, -0.9239), (0.1622, -0.1084, -0.9808), (0.1802, -0.07466, -0.9808), (0.3536, -0.1464, -0.9239), (0.5133, -0.2126, -0.8315), (0.6533, -0.2706, -0.7071), (0.7699, -0.3189, -0.5577), (0.8817, -0.3652, -0.408), (0.9898, -0.41, -0.2485), (0.8344, -0.3456, 0.3838), (0.4893, -0.2027, 1.228), (0.4521, -0.1873, 1.311), (0.4056, -0.168, 1.4), (0.345, -0.1429, 1.48), (0.271, -0.1123, 1.546), (0.1867, -0.07733, 1.594), (0.09517, -0.03942, 1.624), (0.101, -0.0201, 1.624), (0.1982, -0.03942, 1.594), (0.2877, -0.05723, 1.546), (0.3662, -0.07284, 1.48), (0.4306, -0.08565, 1.4), (0.4799, -0.09546, 1.311), (0.5194, -0.1033, 1.228), (0.8858, -0.1762, 0.3838), (1.051, -0.209, -0.2485), (0.9361, -0.1862, -0.408), (0.8173, -0.1626, -0.5577), (0.6935, -0.1379, -0.7071), (0.5449, -0.1084, -0.8315), (0.3753, -0.07466, -0.9239), (0.1913, -0.03806, -0.9808), (0.1951, 3.964e-09, -0.9808), (0.3827, 3.964e-09, -0.9239), (0.5556, -1.094e-08, -0.8315), (0.7071, -2.584e-08, -0.7071), (0.8333, -8.593e-08, -0.5577), (0.9544, 6.13e-08, -0.408), (1.071, -1.055e-07, -0.2485), (0.9032, -8.142e-08, 0.3838), (0.5296, -1.579e-08, 1.228), (0.4893, 6.597e-08, 1.311), (0.4391, -1.252e-08, 1.4), (0.3734, 1.896e-08, 1.48), (0.2934, 4.65e-08, 1.546), (0.2021, 5.436e-08, 1.594), (0.103, 2.879e-08, 1.624), (0.101, 0.0201, 1.624), (0.1982, 0.03942, 1.594), (0.2877, 0.05723, 1.546), (0.3662, 0.07284, 1.48), (0.4306, 0.08565, 1.4), (0.4799, 0.09546, 1.311), (0.5194, 0.1033, 1.228), (0.8858, 0.1762, 0.3838), (1.051, 0.209, -0.2485), (0.9361, 0.1862, -0.408), (0.8173, 0.1626, -0.5577), (0.6935, 0.1379, -0.7071), (0.5449, 0.1084, -0.8315), (0.3753, 0.07466, -0.9239), (0.1913, 0.03806, -0.9808), (0.1802, 0.07466, -0.9808), (0.3536, 0.1464, -0.9239), (0.5133, 0.2126, -0.8315), (0.6533, 0.2706, -0.7071), (0.7699, 0.3189, -0.5577), (0.8817, 0.3652, -0.408), (0.9898, 0.41, -0.2485), (0.8344, 0.3456, 0.3838), (0.4893, 0.2027, 1.228), (0.4521, 0.1873, 1.311), (0.4056, 0.168, 1.4), (0.345, 0.1429, 1.48), (0.271, 0.1123, 1.546), (0.1867, 0.07733, 1.594), (0.09517, 0.03942, 1.624), (0.08566, 0.05723, 1.624), (0.168, 0.1123, 1.594), (0.2439, 0.163, 1.546), (0.3105, 0.2074, 1.48), (0.3651, 0.2439, 1.4), (0.4069, 0.2719, 1.311), (0.4404, 0.2942, 1.228), (0.751, 0.5018, 0.3838), (0.8908, 0.5952, -0.2485), (0.7936, 0.5302, -0.408), (0.6929, 0.463, -0.5577), (0.5879, 0.3928, -0.7071), (0.4619, 0.3087, -0.8315), (0.3182, 0.2126, -0.9239), (0.1622, 0.1084, -0.9808), (0.138, 0.1379, -0.9808), (0.2706, 0.2706, -0.9239), (0.3928, 0.3928, -0.8315), (0.5, 0.5, -0.7071), (0.5893, 0.5893, -0.5577), (0.6749, 0.6749, -0.408), (0.7575, 0.7575, -0.2485), (0.6387, 0.6387, 0.3838), (0.3745, 0.3745, 1.228), (0.346, 0.346, 1.311), (0.3105, 0.3105, 1.4), (0.264, 0.264, 1.48), (0.2074, 0.2074, 1.546), (0.1429, 0.1429, 1.594), (0.07284, 0.07284, 1.624), (0.05723, 0.08565, 1.624), (0.1123, 0.168, 1.594), (0.163, 0.2439, 1.546), (0.2074, 0.3105, 1.48), (0.2439, 0.3651, 1.4), (0.2719, 0.4069, 1.311), (0.2942, 0.4404, 1.228), (0.5018, 0.751, 0.3838), (0.5952, 0.8908, -0.2485), (0.5302, 0.7935, -0.408), (0.463, 0.6929, -0.5577), (0.3928, 0.5879, -0.7071), (0.3087, 0.4619, -0.8315), (0.2126, 0.3182, -0.9239), (0.1084, 0.1622, -0.9808), (0.07466, 0.1802, -0.9808), (0.1464, 0.3536, -0.9239), (0.2126, 0.5133, -0.8315), (0.2706, 0.6533, -0.7071), (0.3189, 0.7699, -0.5577), (0.3652, 0.8817, -0.408), (0.41, 0.9898, -0.2485), (0.3456, 0.8344, 0.3838), (0.2027, 0.4893, 1.228), (0.1873, 0.4521, 1.311), (0.168, 0.4056, 1.4), (0.1429, 0.345, 1.48), (0.1123, 0.271, 1.546), (0.07733, 0.1867, 1.594), (0.03942, 0.09517, 1.624), (0.0201, 0.101, 1.624), (0.03942, 0.1982, 1.594), (0.05723, 0.2877, 1.546), (0.07284, 0.3662, 1.48), (0.08566, 0.4306, 1.4), (0.09546, 0.4799, 1.311), (0.1033, 0.5194, 1.228), (0.1762, 0.8858, 0.3838), (0.209, 1.051, -0.2485), (0.1862, 0.9361, -0.408), (0.1626, 0.8173, -0.5577), (0.138, 0.6935, -0.7071), (0.1084, 0.5449, -0.8315), (0.07466, 0.3753, -0.9239), (0.03806, 0.1913, -0.9808), (3.258e-07, 0.0, -1.0), (3.08e-07, 0.1951, -0.9808), (3.043e-07, 0.3827, -0.9239), (3.415e-07, 0.5556, -0.8315), (3.192e-07, 0.7071, -0.7071), (3.342e-07, 0.8333, -0.5577), (2.276e-07, 0.9544, -0.408), (4.029e-07, 1.071, -0.2485), (3.676e-07, 0.9032, 0.3838), (3.264e-07, 0.5296, 1.228), (2.626e-07, 0.4893, 1.311), (2.942e-07, 0.4391, 1.4), (2.863e-07, 0.3734, 1.48), (2.824e-07, 0.2934, 1.546), (2.863e-07, 0.2021, 1.594), (2.903e-07, 0.103, 1.624), (-0.0201, 0.101, 1.624), (-0.03942, 0.1982, 1.594), (-0.05723, 0.2877, 1.546), (-0.07284, 0.3662, 1.48), (-0.08565, 0.4306, 1.4), (-0.09546, 0.4799, 1.311), (-0.1033, 0.5194, 1.228), (-0.1762, 0.8858, 0.3838), (-0.209, 1.051, -0.2485), (-0.1862, 0.9361, -0.408), (-0.1626, 0.8173, -0.5577), (-0.1379, 0.6935, -0.7071), (-0.1084, 0.5449, -0.8315), (-0.07466, 0.3753, -0.9239), (-0.03806, 0.1913, -0.9808), (-0.07466, 0.1802, -0.9808), (-0.1464, 0.3536, -0.9239), (-0.2126, 0.5133, -0.8315), (-0.2706, 0.6533, -0.7071), (-0.3189, 0.7699, -0.5577), (-0.3652, 0.8817, -0.408), (-0.41, 0.9898, -0.2485), (-0.3456, 0.8344, 0.3838), (-0.2027, 0.4893, 1.228), (-0.1873, 0.4521, 1.311), (-0.168, 0.4056, 1.4), (-0.1429, 0.345, 1.48), (-0.1123, 0.271, 1.546), (-0.07733, 0.1867, 1.594), (-0.03942, 0.09517, 1.624), (-0.05723, 0.08566, 1.624), (-0.1123, 0.168, 1.594), (-0.163, 0.2439, 1.546), (-0.2074, 0.3105, 1.48), (-0.2439, 0.3651, 1.4), (-0.2719, 0.4069, 1.311), (-0.2942, 0.4404, 1.228), (-0.5018, 0.751, 0.3838), (-0.5952, 0.8908, -0.2485), (-0.5302, 0.7935, -0.408), (-0.463, 0.6929, -0.5577), (-0.3928, 0.5879, -0.7071), (-0.3087, 0.4619, -0.8315), (-0.2126, 0.3182, -0.9239), (-0.1084, 0.1622, -0.9808), (-0.1379, 0.1379, -0.9808), (-0.2706, 0.2706, -0.9239), (-0.3928, 0.3928, -0.8315), (-0.5, 0.5, -0.7071), (-0.5893, 0.5893, -0.5577), (-0.6749, 0.6749, -0.408), (-0.7575, 0.7575, -0.2485), (-0.6387, 0.6387, 0.3838), (-0.3745, 0.3745, 1.228), (-0.346, 0.346, 1.311), (-0.3105, 0.3105, 1.4), (-0.264, 0.264, 1.48), (-0.2074, 0.2074, 1.546), (-0.1429, 0.1429, 1.594), (-0.07284, 0.07284, 1.624), (-0.08565, 0.05723, 1.624), (-0.168, 0.1123, 1.594), (-0.2439, 0.163, 1.546), (-0.3105, 0.2074, 1.48), (-0.3651, 0.2439, 1.4), (-0.4069, 0.2719, 1.311), (-0.4404, 0.2942, 1.228), (-0.751, 0.5018, 0.3838), (-0.8908, 0.5952, -0.2485), (-0.7935, 0.5302, -0.408), (-0.6929, 0.463, -0.5577), (-0.5879, 0.3928, -0.7071), (-0.4619, 0.3087, -0.8315), (-0.3182, 0.2126, -0.9239), (-0.1622, 0.1084, -0.9808), (-0.1802, 0.07466, -0.9808), (-0.3536, 0.1464, -0.9239), (-0.5133, 0.2126, -0.8315), (-0.6533, 0.2706, -0.7071), (-0.7699, 0.3189, -0.5577), (-0.8817, 0.3652, -0.408), (-0.9898, 0.41, -0.2485), (-0.8344, 0.3456, 0.3838), (-0.4893, 0.2027, 1.228), (-0.4521, 0.1873, 1.311), (-0.4056, 0.168, 1.4), (-0.345, 0.1429, 1.48), (-0.271, 0.1123, 1.546), (-0.1867, 0.07733, 1.594), (-0.09517, 0.03942, 1.624), (-0.101, 0.0201, 1.624), (-0.1982, 0.03942, 1.594), (-0.2877, 0.05723, 1.546), (-0.3662, 0.07284, 1.48), (-0.4306, 0.08565, 1.4), (-0.4799, 0.09546, 1.311), (-0.5194, 0.1033, 1.228), (-0.8858, 0.1762, 0.3838), (-1.051, 0.209, -0.2485), (-0.9361, 0.1862, -0.408), (-0.8173, 0.1626, -0.5577), (-0.6935, 0.1379, -0.7071), (-0.5449, 0.1084, -0.8315), (-0.3753, 0.07466, -0.9239), (-0.1913, 0.03806, -0.9808), (-0.1951, 0.0, -0.9808), (-0.3827, 0.0, -0.9239), (-0.5556, 0.0, -0.8315), (-0.7071, 0.0, -0.7071), (-0.8333, -2.954e-10, -0.5577), (-0.9544, -4.368e-09, -0.408), (-1.071, -1.22e-08, -0.2485), (-0.9032, 9.213e-09, 0.3838), (-0.5296, 3.035e-08, 1.228), (-0.4893, 3.23e-08, 1.311), (-0.4391, 3.26e-08, 1.4), (-0.3734, 3.26e-08, 1.48), (-0.2934, 3.26e-08, 1.546), (-0.2021, 3.26e-08, 1.594), (-0.103, 3.26e-08, 1.624), (-0.346, -0.346, 1.311), (-0.3745, -0.3745, 1.228), (-0.6387, -0.6387, 0.3838), (-0.7575, -0.7575, -0.2485), (-0.6749, -0.6749, -0.408), (-0.5893, -0.5893, -0.5577), (-0.5, -0.5, -0.7071), (-0.3928, -0.3928, -0.8315), (-0.2706, -0.2706, -0.9239), (-0.1379, -0.1379, -0.9808), (-0.3651, -0.2439, 1.4), (-0.3105, -0.2074, 1.48), (-0.2439, -0.163, 1.546), (-0.168, -0.1123, 1.594), (-0.08565, -0.05723, 1.624), (-0.4069, -0.2719, 1.311), (-0.4404, -0.2942, 1.228), (-0.751, -0.5018, 0.3838), (-0.8908, -0.5952, -0.2485), (-0.7935, -0.5302, -0.408), (-0.6929, -0.463, -0.5577), (-0.5879, -0.3928, -0.7071), (-0.4619, -0.3087, -0.8315), (-0.3182, -0.2126, -0.9239), (-0.1622, -0.1084, -0.9808), (-0.4056, -0.168, 1.4), (-0.345, -0.1429, 1.48), (-0.271, -0.1123, 1.546), (-0.1867, -0.07733, 1.594), (-0.09517, -0.03942, 1.624), (-0.4521, -0.1873, 1.311), (-0.4893, -0.2027, 1.228), (-0.8344, -0.3456, 0.3838), (-0.9898, -0.41, -0.2485), (-0.8817, -0.3652, -0.408), (-0.7699, -0.3189, -0.5577), (-0.6533, -0.2706, -0.7071), (-0.5133, -0.2126, -0.8315), (-0.3536, -0.1464, -0.9239), (-0.1802, -0.07466, -0.9808), (-0.4306, -0.08565, 1.4), (-0.3662, -0.07284, 1.48), (-0.2877, -0.05723, 1.546), (-0.1982, -0.03942, 1.594), (-0.101, -0.0201, 1.624), (-0.4799, -0.09546, 1.311), (-0.5194, -0.1033, 1.228), (-0.8858, -0.1762, 0.3838), (-1.051, -0.209, -0.2485), (-0.9361, -0.1862, -0.408), (-0.8173, -0.1626, -0.5577), (-0.6935, -0.1379, -0.7071), (-0.5449, -0.1084, -0.8315), (-0.3753, -0.07466, -0.9239), (-0.1913, -0.03806, -0.9808)], [], [(464, 463, 478, 479), (463, 462, 477, 478), (452, 453, 468, 467), (457, 452, 467, 472), (455, 456, 471, 470), (460, 459, 474, 475), (454, 455, 470, 469), (437, 438, 453, 452), (450, 449, 464, 465), (439, 440, 455, 454), (446, 445, 460, 461), (447, 446, 461, 462), (451, 450, 465, 466), (443, 442, 457, 458), (448, 447, 462, 463), (440, 441, 456, 455), (444, 443, 458, 459), (445, 444, 459, 460), (438, 439, 454, 453), (428, 427, 442, 443), (434, 433, 448, 449), (433, 432, 447, 448), (436, 435, 450, 451), (430, 429, 444, 445), (1, 2, 439, 438), (432, 431, 446, 447), (2, 3, 440, 439), (435, 434, 449, 450), (427, 0, 437, 442), (3, 4, 441, 440), (429, 428, 443, 444), (13, 12, 428, 429), (16, 15, 431, 432), (10, 9, 1, 0), (19, 18, 434, 435), (7, 6, 4, 3), (17, 16, 432, 433), (12, 11, 427, 428), (11, 10, 0, 427), (20, 19, 435, 436), (15, 14, 430, 431), (9, 8, 2, 1), (8, 7, 3, 2), (33, 34, 7, 8), (28, 29, 12, 13), (34, 35, 6, 7), (22, 23, 18, 19), (23, 24, 17, 18), (26, 27, 14, 15), (30, 31, 10, 11), (29, 30, 11, 12), (31, 32, 9, 10), (24, 25, 16, 17), (25, 26, 15, 16), (27, 28, 13, 14), (50, 49, 22, 21), (47, 46, 25, 24), (43, 42, 29, 28), (48, 47, 24, 23), (44, 43, 28, 27), (37, 36, 35, 34), (42, 41, 30, 29), (45, 44, 27, 26), (41, 40, 31, 30), (40, 39, 32, 31), (49, 48, 23, 22), (38, 37, 34, 33), (59, 60, 41, 42), (52, 53, 48, 49), (57, 58, 43, 44), (53, 54, 47, 48), (63, 64, 37, 38), (55, 56, 45, 46), (64, 65, 36, 37), (58, 59, 42, 43), (54, 55, 46, 47), (62, 63, 38, 39), (61, 62, 39, 40), (51, 52, 49, 50), (78, 77, 54, 53), (72, 71, 60, 59), (75, 74, 57, 56), (74, 73, 58, 57), (67, 66, 65, 64), (68, 67, 64, 63), (76, 75, 56, 55), (80, 79, 52, 51), (73, 72, 59, 58), (70, 69, 62, 61), (69, 68, 63, 62), (71, 70, 61, 60), (85, 86, 75, 76), (83, 84, 77, 78), (92, 93, 68, 69), (90, 91, 70, 71), (84, 85, 76, 77), (89, 90, 71, 72), (82, 83, 78, 79), (93, 94, 67, 68), (87, 88, 73, 74), (94, 95, 66, 67), (81, 82, 79, 80), (91, 92, 69, 70), (88, 89, 72, 73), (104, 103, 88, 87), (107, 106, 85, 84), (101, 100, 91, 90), (97, 96, 95, 94), (99, 98, 93, 92), (100, 99, 92, 91), (109, 108, 83, 82), (105, 104, 87, 86), (110, 109, 82, 81), (102, 101, 90, 89), (108, 107, 84, 83), (98, 97, 94, 93), (118, 119, 102, 103), (112, 113, 108, 109), (111, 112, 109, 110), (116, 117, 104, 105), (123, 124, 97, 98), (117, 118, 103, 104), (124, 125, 96, 97), (122, 123, 98, 99), (114, 115, 106, 107), (115, 116, 105, 106), (113, 114, 107, 108), (119, 120, 101, 102), (133, 132, 119, 118), (137, 136, 115, 114), (138, 137, 114, 113), (132, 131, 120, 119), (139, 138, 113, 112), (136, 135, 116, 115), (131, 130, 121, 120), (130, 129, 122, 121), (128, 127, 124, 123), (129, 128, 123, 122), (135, 134, 117, 116), (134, 133, 118, 117), (144, 145, 136, 137), (143, 144, 137, 138), (150, 151, 130, 131), (149, 150, 131, 132), (151, 152, 129, 130), (147, 148, 133, 134), (141, 142, 139, 140), (146, 147, 134, 135), (153, 154, 127, 128), (148, 149, 132, 133), (145, 146, 135, 136), (154, 155, 126, 127), (142, 143, 138, 139), (163, 162, 149, 148), (157, 156, 155, 154), (161, 160, 151, 150), (170, 169, 142, 141), (168, 167, 144, 143), (159, 158, 153, 152), (165, 164, 147, 146), (167, 166, 145, 144), (166, 165, 146, 145), (164, 163, 148, 147), (169, 168, 143, 142), (160, 159, 152, 151), (175, 176, 165, 166), (184, 185, 156, 157), (178, 179, 162, 163), (183, 184, 157, 158), (173, 174, 167, 168), (174, 175, 166, 167), (181, 182, 159, 160), (172, 173, 168, 169), (182, 183, 158, 159), (176, 177, 164, 165), (171, 172, 169, 170), (177, 178, 163, 164), (180, 181, 160, 161), (194, 193, 178, 177), (190, 189, 182, 181), (196, 195, 176, 175), (189, 188, 183, 182), (195, 194, 177, 176), (187, 186, 185, 184), (191, 190, 181, 180), (199, 198, 173, 172), (192, 191, 180, 179), (198, 197, 174, 173), (197, 196, 175, 174), (188, 187, 184, 183), (193, 192, 179, 178), (207, 208, 193, 194), (211, 212, 189, 190), (210, 211, 190, 191), (214, 215, 186, 187), (208, 209, 192, 193), (204, 205, 196, 197), (213, 214, 187, 188), (206, 207, 194, 195), (203, 204, 197, 198), (212, 213, 188, 189), (202, 203, 198, 199), (205, 206, 195, 196), (221, 220, 211, 210), (228, 227, 204, 203), (223, 222, 209, 208), (220, 219, 212, 211), (217, 216, 215, 214), (224, 223, 208, 207), (219, 218, 213, 212), (218, 217, 214, 213), (227, 226, 205, 204), (226, 225, 206, 205), (222, 221, 210, 209), (230, 229, 202, 201), (244, 245, 216, 217), (232, 233, 228, 229), (234, 235, 226, 227), (235, 236, 225, 226), (237, 238, 223, 224), (239, 240, 221, 222), (231, 232, 229, 230), (238, 239, 222, 223), (236, 237, 224, 225), (233, 234, 227, 228), (240, 241, 220, 221), (241, 242, 219, 220), (242, 243, 218, 219), (248, 247, 244, 243), (251, 250, 241, 240), (249, 248, 243, 242), (258, 257, 234, 233), (247, 246, 245, 244), (260, 259, 232, 231), (253, 252, 239, 238), (254, 253, 238, 237), (256, 255, 236, 235), (257, 256, 235, 234), (250, 249, 242, 241), (255, 254, 237, 236), (274, 275, 246, 247), (267, 268, 253, 254), (271, 272, 249, 250), (273, 274, 247, 248), (264, 265, 256, 257), (261, 262, 259, 260), (262, 263, 258, 259), (272, 273, 248, 249), (270, 271, 250, 251), (265, 266, 255, 256), (266, 267, 254, 255), (269, 270, 251, 252), (279, 278, 273, 272), (281, 280, 271, 270), (288, 287, 264, 263), (280, 279, 272, 271), (289, 288, 263, 262), (278, 277, 274, 273), (286, 285, 266, 265), (287, 286, 265, 264), (282, 281, 270, 269), (277, 276, 275, 274), (285, 284, 267, 266), (283, 282, 269, 268), (294, 295, 287, 288), (313, 312, 301, 300), (314, 313, 300, 299), (321, 320, 293, 292), (319, 318, 295, 294), (298, 299, 283, 284), (300, 301, 281, 282), (308, 307, 306, 305), (296, 297, 285, 286), (315, 314, 299, 298), (301, 302, 280, 281), (297, 298, 284, 285), (318, 317, 296, 295), (335, 336, 307, 308), (326, 327, 316, 317), (330, 331, 312, 313), (317, 316, 297, 296), (310, 309, 304, 303), (320, 319, 294, 293), (328, 329, 314, 315), (316, 315, 298, 297), (324, 325, 318, 319), (331, 332, 311, 312), (309, 308, 305, 304), (311, 310, 303, 302), (322, 323, 320, 321), (348, 347, 326, 325), (340, 339, 334, 333), (327, 328, 315, 316), (329, 330, 313, 314), (333, 334, 309, 310), (350, 349, 324, 323), (334, 335, 308, 309), (338, 337, 336, 335), (339, 338, 335, 334), (332, 333, 310, 311), (323, 324, 319, 320), (351, 350, 323, 322), (352, 353, 350, 351), (341, 340, 333, 332), (343, 342, 331, 330), (347, 346, 327, 326), (345, 344, 329, 328), (358, 359, 344, 345), (344, 343, 330, 329), (359, 360, 343, 344), (360, 361, 342, 343), (346, 345, 328, 327), (349, 348, 325, 324), (355, 356, 347, 348), (375, 374, 359, 358), (377, 376, 357, 356), (365, 366, 337, 338), (357, 358, 345, 346), (353, 354, 349, 350), (354, 355, 348, 349), (372, 371, 362, 361), (364, 365, 338, 339), (373, 372, 361, 360), (363, 364, 339, 340), (362, 363, 340, 341), (361, 362, 341, 342), (376, 375, 358, 357), (392, 393, 370, 371), (379, 378, 355, 354), (380, 379, 354, 353), (381, 380, 353, 352), (371, 370, 363, 362), (383, 384, 379, 380), (370, 369, 364, 363), (391, 392, 371, 372), (368, 367, 366, 365), (378, 377, 356, 355), (369, 368, 365, 364), (389, 390, 373, 374), (401, 400, 393, 392), (394, 395, 368, 369), (386, 387, 376, 377), (387, 388, 375, 376), (395, 396, 367, 368), (382, 383, 380, 381), (398, 397, 396, 395), (384, 385, 378, 379), (393, 394, 369, 370), (385, 386, 377, 378), (388, 389, 374, 375), (406, 405, 388, 387), (405, 404, 389, 388), (404, 403, 390, 389), (400, 399, 394, 393), (407, 406, 387, 386), (409, 408, 385, 384), (424, 425, 398, 399), (408, 407, 386, 385), (411, 410, 383, 382), (399, 398, 395, 394), (403, 402, 391, 390), (410, 409, 384, 383), (415, 416, 407, 408), (420, 421, 402, 403), (414, 415, 408, 409), (423, 424, 399, 400), (419, 420, 403, 404), (417, 418, 405, 406), (422, 423, 400, 401), (418, 419, 404, 405), (416, 417, 406, 407), (425, 426, 397, 398), (421, 422, 401, 402), (412, 413, 410, 411), (458, 457, 472, 473), (449, 448, 463, 464), (442, 437, 452, 457), (0, 1, 438, 437), (431, 430, 445, 446), (14, 13, 429, 430), (18, 17, 433, 434), (21, 22, 19, 20), (32, 33, 8, 9), (46, 45, 26, 25), (39, 38, 33, 32), (56, 57, 44, 45), (60, 61, 40, 41), (77, 76, 55, 54), (79, 78, 53, 52), (86, 87, 74, 75), (106, 105, 86, 85), (103, 102, 89, 88), (121, 122, 99, 100), (120, 121, 100, 101), (140, 139, 112, 111), (127, 126, 125, 124), (152, 153, 128, 129), (162, 161, 150, 149), (158, 157, 154, 153), (179, 180, 161, 162), (200, 199, 172, 171), (201, 202, 199, 200), (209, 210, 191, 192), (225, 224, 207, 206), (229, 228, 203, 202), (243, 244, 217, 218), (252, 251, 240, 239), (259, 258, 233, 232), (263, 264, 257, 258), (268, 269, 252, 253), (290, 289, 262, 261), (284, 283, 268, 267), (295, 296, 286, 287), (303, 304, 278, 279), (312, 311, 302, 301), (299, 300, 282, 283), (325, 326, 317, 318), (342, 341, 332, 331), (302, 303, 279, 280), (356, 357, 346, 347), (374, 373, 360, 359), (293, 294, 288, 289), (390, 391, 372, 373), (305, 306, 276, 277), (402, 401, 392, 391), (292, 293, 289, 290), (413, 414, 409, 410), (304, 305, 277, 278), (459, 458, 473, 474), (461, 460, 475, 476), (453, 454, 469, 468), (462, 461, 476, 477), (465, 464, 479, 480), (466, 465, 480, 481), (478, 477, 416, 415), (470, 471, 426, 425), (471, 5, 426), (473, 472, 421, 420), (474, 473, 420, 419), (291, 481, 412), (469, 470, 425, 424), (441, 5, 456), (291, 451, 466), (4, 5, 441), (291, 436, 451), (6, 5, 4), (291, 20, 436), (35, 5, 6), (291, 21, 20), (36, 5, 35), (291, 50, 21), (291, 51, 50), (65, 5, 36), (66, 5, 65), (291, 80, 51), (291, 81, 80), (291, 110, 81), (96, 5, 95), (125, 5, 96), (291, 111, 110), (291, 140, 111), (126, 5, 125), (155, 5, 126), (156, 5, 155), (291, 170, 141), (291, 171, 170), (186, 5, 185), (291, 201, 200), (215, 5, 186), (216, 5, 215), (291, 230, 201), (245, 5, 216), (291, 260, 231), (246, 5, 245), (291, 261, 260), (275, 5, 246), (276, 5, 275), (291, 290, 261), (291, 321, 292), (307, 5, 306), (336, 5, 307), (291, 351, 322), (291, 322, 321), (291, 352, 351), (337, 5, 336), (366, 5, 337), (291, 381, 352), (367, 5, 366), (396, 5, 367), (291, 382, 381), (291, 411, 382), (397, 5, 396), (291, 412, 411), (426, 5, 397), (472, 467, 422, 421), (95, 5, 66), (291, 141, 140), (185, 5, 156), (291, 200, 171), (291, 231, 230), (306, 5, 276), (291, 292, 290), (480, 479, 414, 413), (481, 480, 413, 412), (456, 5, 471), (468, 469, 424, 423), (476, 475, 418, 417), (467, 468, 423, 422), (479, 478, 415, 414), (291, 466, 481), (475, 474, 419, 418), (477, 476, 417, 416)])
me_sphere.use_remesh_preserve_volume = False
me_sphere.use_remesh_preserve_attributes = False
me_sphere.use_mirror_vertex_groups = False
me_sphere.update()

# ---- objects
ob_cylinder = bpy.data.objects.new('Cylinder', me_cylinder)
ob_sphere_001 = bpy.data.objects.new('Sphere.001', me_sphere_002)
ob_sphere = bpy.data.objects.new('Sphere', me_sphere)

# ---- transforms, parenting, visibility, modifiers, constraints
ob_cylinder.location = (0.0, 0.0, 2.364)
ob_cylinder.scale = (0.1772, 0.1772, 1.564)
ob_cylinder.lineart.crease_threshold = 0.0
ob_sphere_001.location = (0.0, 0.0, 2.802)
ob_sphere_001.lineart.crease_threshold = 0.0
ob_sphere.location = (0.0, 0.0, 0.0)
ob_sphere.lineart.crease_threshold = 0.0

# ---- collection membership
col_collection_1.objects.link(ob_cylinder)
col_collection_1.objects.link(ob_sphere_001)
col_collection_1.objects.link(ob_sphere)

# ---- scene / render settings (as saved in the file)
scene.frame_start = 1; scene.frame_end = 250; scene.frame_set(1)
scene.render.engine = 'BLENDER_EEVEE_NEXT'
scene.render.resolution_percentage = 50
scene.render.dither_intensity = 0.0
scene.cycles.use_denoising = False
scene.cycles.samples = 10
scene.cycles.sampling_pattern = 'TABULATED_SOBOL'
scene.cycles.light_sampling_threshold = 0.0
scene.cycles.use_adaptive_sampling = False
scene.cycles.use_light_tree = False
scene.cycles.blur_glossy = 0.0
scene.cycles.pixel_filter_type = 'GAUSSIAN'
scene.cycles.sample_clamp_indirect = 0.0
scene.view_settings.view_transform = 'Standard'
bpy.context.view_layer.update()

# ---- added for rendering (the .blend has no active camera and no usable light): camera, sun
cam_auto = bpy.data.cameras.new('AutoCamera')
cam_auto.lens = 50.0
cam_auto.sensor_width = 36.0
cam_auto.clip_end = 1000.0
ob_auto_camera = bpy.data.objects.new('AutoCamera', cam_auto)
scene.collection.objects.link(ob_auto_camera)
ob_auto_camera.location = (5.43052, -6.51662, 5.80836)
ob_auto_camera.rotation_euler = (1.09748, -7.21219e-08, 0.694738)
scene.camera = ob_auto_camera
light_auto_sun = bpy.data.lights.new('AutoSun', 'SUN')
light_auto_sun.energy = 3.0
light_auto_sun.angle = 0.0523599
ob_auto_sun = bpy.data.objects.new('AutoSun', light_auto_sun)
scene.collection.objects.link(ob_auto_sun)
ob_auto_sun.rotation_euler = (0.872665, 0.174533, 0.523599)
bpy.context.view_layer.update()
